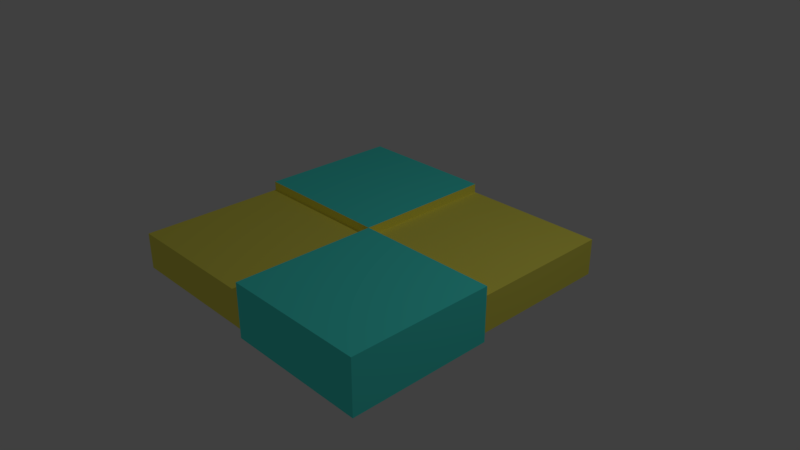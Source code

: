 # Source: Nursery_Floor.blend  (saved by Blender 2.79.0; exported with 4.5.12 LTS)
import bpy
from mathutils import Matrix  # noqa: F401  (used for matrix-valued properties, if any)

bpy.ops.wm.read_factory_settings(use_empty=True)
scene = bpy.context.scene
scene.name = 'Scene'

# ---- collections
col_collection_1 = bpy.data.collections.new('Collection 1'); scene.collection.children.link(col_collection_1)

# ---- materials (node trees are filled in below, after node groups)
mat_nursery_floor_cyan = bpy.data.materials.new('Nursery Floor-Cyan')
mat_nursery_floor_cyan.alpha_threshold = 0.0
mat_nursery_floor_cyan.use_transparent_shadow = False
mat_nursery_floor_cyan.diffuse_color = (0.08965, 1.0, 0.8879, 1.0)
mat_nursery_floor_cyan.roughness = 0.5
mat_nursery_floor_cyan.specular_intensity = 0.0
mat_nursery_floor_cyan.line_color = (0.0, 0.0, 0.0, 1.0)
mat_nursery_floor_yellow = bpy.data.materials.new('Nursery Floor-Yellow')
mat_nursery_floor_yellow.alpha_threshold = 0.0
mat_nursery_floor_yellow.use_transparent_shadow = False
mat_nursery_floor_yellow.diffuse_color = (1.0, 0.9249, 0.1284, 1.0)
mat_nursery_floor_yellow.roughness = 0.5
mat_nursery_floor_yellow.specular_intensity = 0.0
mat_nursery_floor_yellow.line_color = (0.0, 0.0, 0.0, 1.0)

# ---- material node trees

# ---- world
world_world = bpy.data.worlds.new('World'); scene.world = world_world
world_world.color = (0.05088, 0.05088, 0.05088)
world_world.use_sun_shadow = False
world_world.sun_shadow_jitter_overblur = 0.0
world_world.cycles.sampling_method = 'MANUAL'

# ---- cameras
cam_camera = bpy.data.cameras.new('Camera')
cam_camera.clip_end = 100.0
cam_camera.lens = 35.0
cam_camera.sensor_width = 32.0
cam_camera.sensor_height = 18.0
cam_camera.ortho_scale = 7.314
cam_camera.dof.focus_distance = 0.0
cam_camera.dof.aperture_fstop = 128.0

# ---- lights
light_lamp = bpy.data.lights.new('Lamp', 'POINT')
light_lamp.transmission_factor = 0.0
light_lamp.cutoff_distance = 30.0
light_lamp.energy = 100.0
light_lamp.shadow_buffer_clip_start = 1.001
light_lamp.shadow_soft_size = 0.1
light_lamp.shadow_maximum_resolution = 0.006
light_lamp.use_absolute_resolution = True

# ---- meshes
me_cube_001 = bpy.data.meshes.new('Cube.001')
me_cube_001.from_pydata([(-2.0, 0.0, -0.25), (-2.0, 0.0, 0.25), (-2.0, 2.0, -0.25), (-2.0, 2.0, 0.25), (0.0, 0.0, -0.25), (0.0, 0.0, 0.25), (0.0, 2.0, -0.25), (0.0, 2.0, 0.25), (-2.0, -2.0, -0.25), (-2.0, -2.0, 0.25), (0.0, -2.0, -0.25), (0.0, -2.0, 0.25), (2.0, -2.0, -0.25), (2.0, -2.0, 0.25), (2.0, 0.0, -0.25), (2.0, 0.0, 0.25), (2.0, 2.0, -0.25), (2.0, 2.0, 0.25), (2.0, -2.0, 0.375), (0.0, -2.0, 0.375), (0.0, -2.0, -0.375), (2.0, -2.0, -0.375), (0.0, 0.0, 0.375), (2.0, 0.0, 0.375), (2.0, 0.0, -0.375), (0.0, 0.0, -0.375), (0.0, 2.0, 0.375), (0.0, 2.0, -0.375), (-2.0, 0.0, 0.375), (-2.0, 2.0, 0.375), (-2.0, 2.0, -0.375), (-2.0, 0.0, -0.375)], [], [(15, 14, 16, 17), (9, 1, 0, 8), (3, 2, 0, 1), (4, 6, 16, 14), (13, 15, 23, 18), (15, 13, 12, 14), (15, 17, 7, 5), (5, 7, 26, 22), (7, 17, 16, 6), (11, 10, 12, 13), (10, 8, 0, 4), (9, 11, 5, 1), (7, 3, 29, 26), (14, 12, 21, 24), (11, 9, 8, 10), (3, 7, 6, 2), (19, 18, 23, 22), (21, 20, 25, 24), (28, 22, 26, 29), (25, 31, 30, 27), (4, 0, 31, 25), (6, 4, 25, 27), (1, 5, 22, 28), (3, 1, 28, 29), (11, 13, 18, 19), (0, 2, 30, 31), (10, 4, 25, 20), (12, 10, 20, 21), (5, 11, 19, 22), (15, 5, 22, 23), (4, 14, 24, 25), (2, 6, 27, 30)])
me_cube_001.polygons.foreach_set('material_index', [1, 1, 0, 1, 0, 0, 1, 1, 1, 0, 1, 1, 0, 0, 1, 0, 0, 0, 0, 0, 1, 1, 1, 0, 0, 0, 1, 0, 1, 1, 1, 0])
me_cube_001.materials.append(mat_nursery_floor_cyan)
me_cube_001.materials.append(mat_nursery_floor_yellow)
me_cube_001.use_remesh_preserve_volume = False
me_cube_001.use_remesh_preserve_attributes = False
me_cube_001.use_mirror_vertex_groups = False
me_cube_001.update()

# ---- objects
ob_nursery_floor = bpy.data.objects.new('Nursery Floor', me_cube_001)
ob_lamp = bpy.data.objects.new('Lamp', light_lamp)
ob_camera = bpy.data.objects.new('Camera', cam_camera)

# ---- transforms, parenting, visibility, modifiers, constraints
ob_nursery_floor.location = (0.0, 0.0, 0.0)
ob_nursery_floor.lineart.crease_threshold = 0.0
ob_lamp.location = (4.076, 1.005, 5.904)
ob_lamp.rotation_euler = (0.6503, 0.05522, 1.866)
ob_lamp.lock_rotations_4d = False
ob_lamp.empty_display_type = 'ARROWS'
ob_lamp.color = (0.0, 0.0, 0.0, 0.0)
ob_lamp.lineart.crease_threshold = 0.0
ob_camera.location = (7.481, -6.508, 5.344)
ob_camera.rotation_euler = (1.109, 0.0, 0.8149)
ob_camera.lock_rotations_4d = False
ob_camera.empty_display_type = 'ARROWS'
ob_camera.color = (0.0, 0.0, 0.0, 0.0)
ob_camera.display_type = 'WIRE'
ob_camera.lineart.crease_threshold = 0.0

# ---- collection membership
col_collection_1.objects.link(ob_nursery_floor)
col_collection_1.objects.link(ob_lamp)
col_collection_1.objects.link(ob_camera)

# ---- scene / render settings (as saved in the file)
scene.camera = ob_camera
scene.frame_start = 1; scene.frame_end = 250; scene.frame_set(1)
scene.render.engine = 'BLENDER_EEVEE_NEXT'
scene.render.resolution_percentage = 50
scene.render.dither_intensity = 0.0
scene.cycles.use_denoising = False
scene.cycles.samples = 128
scene.cycles.sampling_pattern = 'TABULATED_SOBOL'
scene.cycles.use_adaptive_sampling = False
scene.cycles.use_light_tree = False
scene.cycles.blur_glossy = 0.0
scene.cycles.sample_clamp_indirect = 0.0
scene.view_settings.view_transform = 'Standard'
bpy.context.view_layer.update()
